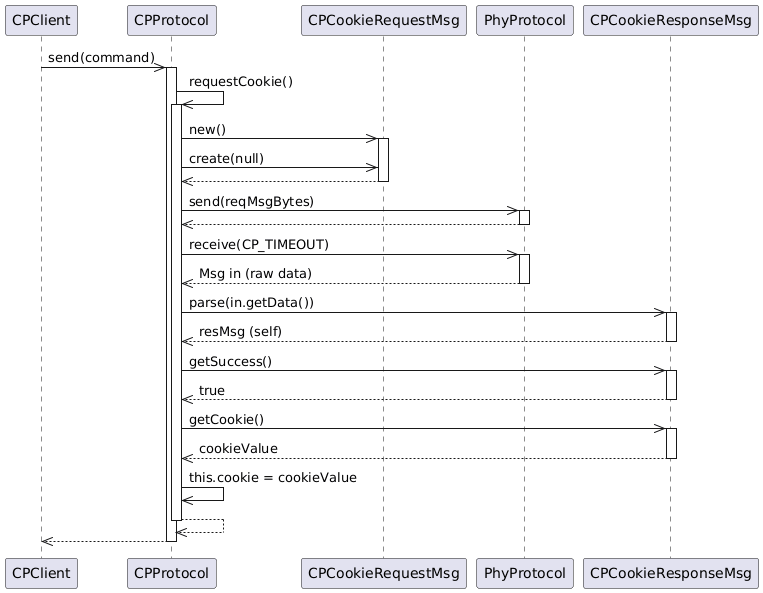

The diagram above was rendered by PlantUML. Its source (embedded in the PNG):
@startuml
participant CPClient
    participant CPProtocol
    participant CPCookieRequestMsg
    participant PhyProtocol
    participant CPCookieResponseMsg

    CPClient ->> CPProtocol: send(command)
    activate CPProtocol
    CPProtocol ->> CPProtocol: requestCookie()
    activate CPProtocol
    
    CPProtocol ->> CPCookieRequestMsg: new()
    activate CPCookieRequestMsg
    CPProtocol ->> CPCookieRequestMsg: create(null)
    CPCookieRequestMsg -->> CPProtocol: 
    deactivate CPCookieRequestMsg

    CPProtocol ->> PhyProtocol: send(reqMsgBytes)
    activate PhyProtocol
    PhyProtocol -->> CPProtocol: 
    deactivate PhyProtocol

    CPProtocol ->> PhyProtocol: receive(CP_TIMEOUT)
    activate PhyProtocol
    
    ' Simulación de la respuesta del servidor 
    PhyProtocol -->> CPProtocol: Msg in (raw data)
    deactivate PhyProtocol

    ' El parseo es complejo: CPProtocol llama a CPMsg.parse(), 
    ' que (asumimos) delega a CPCookieResponseMsg.parse() 
    CPProtocol ->> CPCookieResponseMsg: parse(in.getData())
    activate CPCookieResponseMsg
    CPCookieResponseMsg -->> CPProtocol: resMsg (self)
    deactivate CPCookieResponseMsg

    CPProtocol ->> CPCookieResponseMsg: getSuccess()
    activate CPCookieResponseMsg
    CPCookieResponseMsg -->> CPProtocol: true
    deactivate CPCookieResponseMsg

    CPProtocol ->> CPCookieResponseMsg: getCookie()
    activate CPCookieResponseMsg
    CPCookieResponseMsg -->> CPProtocol: cookieValue
    deactivate CPCookieResponseMsg
    
    CPProtocol ->> CPProtocol: this.cookie = cookieValue

    CPProtocol -->> CPProtocol: 
    deactivate CPProtocol
    
    ' ... ahora continúa con el resto de send() ... 
    CPProtocol -->> CPClient: 
    deactivate CPProtocol
@enduml